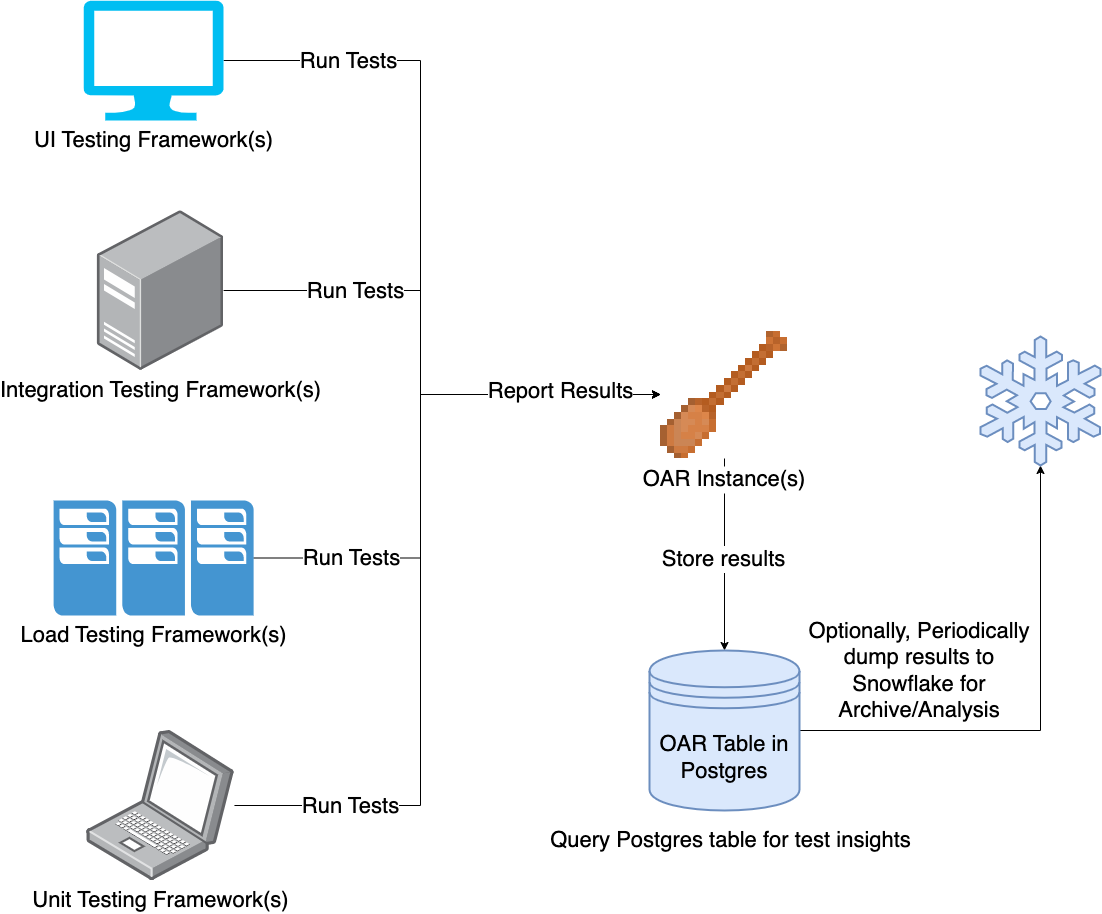

The diagram above was exported from draw.io. Its source (the exported page's mxGraphModel, read from the mxfile embedded in the PNG):
<mxGraphModel dx="2063" dy="732" grid="1" gridSize="10" guides="1" tooltips="1" connect="1" arrows="1" fold="1" page="1" pageScale="1" pageWidth="850" pageHeight="1100" math="0" shadow="0">
  <root>
    <mxCell id="0" />
    <mxCell id="1" parent="0" />
    <mxCell id="2" value="&lt;span style=&quot;background-color: rgb(255, 255, 255);&quot;&gt;Optionally, Periodically dump results to Snowflake for Archive/Analysis&lt;/span&gt;" style="text;html=1;strokeColor=none;fillColor=none;align=center;verticalAlign=middle;whiteSpace=wrap;rounded=0;strokeWidth=2;fontSize=22;" vertex="1" parent="1">
      <mxGeometry x="789" y="740" width="240" height="100" as="geometry" />
    </mxCell>
    <mxCell id="3" style="edgeStyle=orthogonalEdgeStyle;rounded=0;orthogonalLoop=1;jettySize=auto;html=1;entryX=0;entryY=0.5;entryDx=0;entryDy=0;fontSize=22;" edge="1" source="5" target="18" parent="1">
      <mxGeometry relative="1" as="geometry">
        <Array as="points">
          <mxPoint x="410" y="180" />
          <mxPoint x="410" y="514" />
        </Array>
      </mxGeometry>
    </mxCell>
    <mxCell id="4" value="Run Tests" style="edgeLabel;html=1;align=center;verticalAlign=middle;resizable=0;points=[];fontSize=22;" vertex="1" connectable="0" parent="3">
      <mxGeometry x="-0.7562" y="-1" relative="1" as="geometry">
        <mxPoint x="30" y="-1" as="offset" />
      </mxGeometry>
    </mxCell>
    <mxCell id="5" value="&lt;font style=&quot;font-size: 22px;&quot;&gt;UI Testing Framework(s)&lt;/font&gt;" style="verticalLabelPosition=bottom;html=1;verticalAlign=top;align=center;strokeColor=none;fillColor=#00BEF2;shape=mxgraph.azure.computer;pointerEvents=1;" vertex="1" parent="1">
      <mxGeometry x="73.11" y="120" width="140" height="120" as="geometry" />
    </mxCell>
    <mxCell id="6" style="edgeStyle=orthogonalEdgeStyle;rounded=0;orthogonalLoop=1;jettySize=auto;html=1;fontSize=22;" edge="1" source="8" target="18" parent="1">
      <mxGeometry relative="1" as="geometry">
        <Array as="points">
          <mxPoint x="410" y="410" />
          <mxPoint x="410" y="514" />
        </Array>
      </mxGeometry>
    </mxCell>
    <mxCell id="7" value="Run Tests" style="edgeLabel;html=1;align=center;verticalAlign=middle;resizable=0;points=[];fontSize=22;" vertex="1" connectable="0" parent="6">
      <mxGeometry x="-0.6613" y="3" relative="1" as="geometry">
        <mxPoint x="39" y="3" as="offset" />
      </mxGeometry>
    </mxCell>
    <mxCell id="8" value="Integration Testing Framework(s)" style="points=[];aspect=fixed;html=1;align=center;shadow=0;dashed=0;image;image=img/lib/allied_telesis/computer_and_terminals/Server_Desktop.svg;fontSize=22;" vertex="1" parent="1">
      <mxGeometry x="86.89" y="330" width="126.22" height="160" as="geometry" />
    </mxCell>
    <mxCell id="9" style="edgeStyle=orthogonalEdgeStyle;rounded=0;orthogonalLoop=1;jettySize=auto;html=1;entryX=0;entryY=0.5;entryDx=0;entryDy=0;fontSize=22;" edge="1" source="11" target="18" parent="1">
      <mxGeometry relative="1" as="geometry">
        <Array as="points">
          <mxPoint x="410" y="678" />
          <mxPoint x="410" y="514" />
        </Array>
      </mxGeometry>
    </mxCell>
    <mxCell id="10" value="Run Tests" style="edgeLabel;html=1;align=center;verticalAlign=middle;resizable=0;points=[];fontSize=22;" vertex="1" connectable="0" parent="9">
      <mxGeometry x="-0.8379" y="-1" relative="1" as="geometry">
        <mxPoint x="51" y="-1" as="offset" />
      </mxGeometry>
    </mxCell>
    <mxCell id="11" value="Load Testing Framework(s)" style="pointerEvents=1;shadow=0;dashed=0;html=1;strokeColor=none;fillColor=#4495D1;labelPosition=center;verticalLabelPosition=bottom;verticalAlign=top;align=center;outlineConnect=0;shape=mxgraph.veeam.cluster;fontSize=22;" vertex="1" parent="1">
      <mxGeometry x="43.11" y="620" width="200" height="115" as="geometry" />
    </mxCell>
    <mxCell id="12" style="edgeStyle=orthogonalEdgeStyle;rounded=0;orthogonalLoop=1;jettySize=auto;html=1;entryX=0;entryY=0.5;entryDx=0;entryDy=0;fontSize=22;" edge="1" source="15" target="18" parent="1">
      <mxGeometry relative="1" as="geometry">
        <Array as="points">
          <mxPoint x="410" y="925" />
          <mxPoint x="410" y="514" />
        </Array>
      </mxGeometry>
    </mxCell>
    <mxCell id="13" value="Run Tests" style="edgeLabel;html=1;align=center;verticalAlign=middle;resizable=0;points=[];fontSize=22;" vertex="1" connectable="0" parent="12">
      <mxGeometry x="-0.7445" y="-1" relative="1" as="geometry">
        <mxPoint x="9" y="-1" as="offset" />
      </mxGeometry>
    </mxCell>
    <mxCell id="14" value="Report Results" style="edgeLabel;html=1;align=center;verticalAlign=middle;resizable=0;points=[];fontSize=22;" vertex="1" connectable="0" parent="12">
      <mxGeometry x="0.7606" y="4" relative="1" as="geometry">
        <mxPoint as="offset" />
      </mxGeometry>
    </mxCell>
    <mxCell id="15" value="Unit Testing Framework(s)" style="points=[];aspect=fixed;html=1;align=center;shadow=0;dashed=0;image;image=img/lib/allied_telesis/computer_and_terminals/Laptop.svg;fontSize=22;" vertex="1" parent="1">
      <mxGeometry x="76.05" y="850" width="147.89" height="150" as="geometry" />
    </mxCell>
    <mxCell id="16" value="" style="edgeStyle=orthogonalEdgeStyle;rounded=0;orthogonalLoop=1;jettySize=auto;html=1;fontSize=22;" edge="1" source="18" target="20" parent="1">
      <mxGeometry relative="1" as="geometry" />
    </mxCell>
    <mxCell id="17" value="Store results" style="edgeLabel;html=1;align=center;verticalAlign=middle;resizable=0;points=[];fontSize=22;" vertex="1" connectable="0" parent="16">
      <mxGeometry x="0.0365" y="-2" relative="1" as="geometry">
        <mxPoint as="offset" />
      </mxGeometry>
    </mxCell>
    <mxCell id="18" value="OAR Instance(s)" style="shape=image;verticalLabelPosition=bottom;labelBackgroundColor=default;verticalAlign=top;aspect=fixed;imageAspect=0;image=data:image/png,(base64 omitted: 1300 chars);fontSize=22;strokeWidth=2;" vertex="1" parent="1">
      <mxGeometry x="650" y="450" width="128" height="128" as="geometry" />
    </mxCell>
    <mxCell id="19" value="" style="edgeStyle=orthogonalEdgeStyle;rounded=0;orthogonalLoop=1;jettySize=auto;html=1;fontSize=22;entryX=0.5;entryY=1;entryDx=0;entryDy=0;entryPerimeter=0;" edge="1" source="20" target="21" parent="1">
      <mxGeometry relative="1" as="geometry">
        <mxPoint x="904" y="850" as="targetPoint" />
      </mxGeometry>
    </mxCell>
    <mxCell id="20" value="OAR Table in Postgres" style="shape=datastore;whiteSpace=wrap;html=1;strokeWidth=2;fontSize=22;fillColor=#dae8fc;strokeColor=#6c8ebf;" vertex="1" parent="1">
      <mxGeometry x="639" y="770" width="150" height="160" as="geometry" />
    </mxCell>
    <mxCell id="21" value="" style="shape=mxgraph.signs.nature.snowflake;html=1;pointerEvents=1;fillColor=#dae8fc;strokeColor=#6c8ebf;verticalLabelPosition=bottom;verticalAlign=top;align=center;strokeWidth=2;fontSize=22;" vertex="1" parent="1">
      <mxGeometry x="970" y="456" width="120" height="129" as="geometry" />
    </mxCell>
    <mxCell id="22" value="Query Postgres table for test insights" style="text;html=1;align=center;verticalAlign=middle;resizable=0;points=[];autosize=1;strokeColor=none;fillColor=none;fontSize=22;" vertex="1" parent="1">
      <mxGeometry x="530" y="940" width="380" height="40" as="geometry" />
    </mxCell>
  </root>
</mxGraphModel>